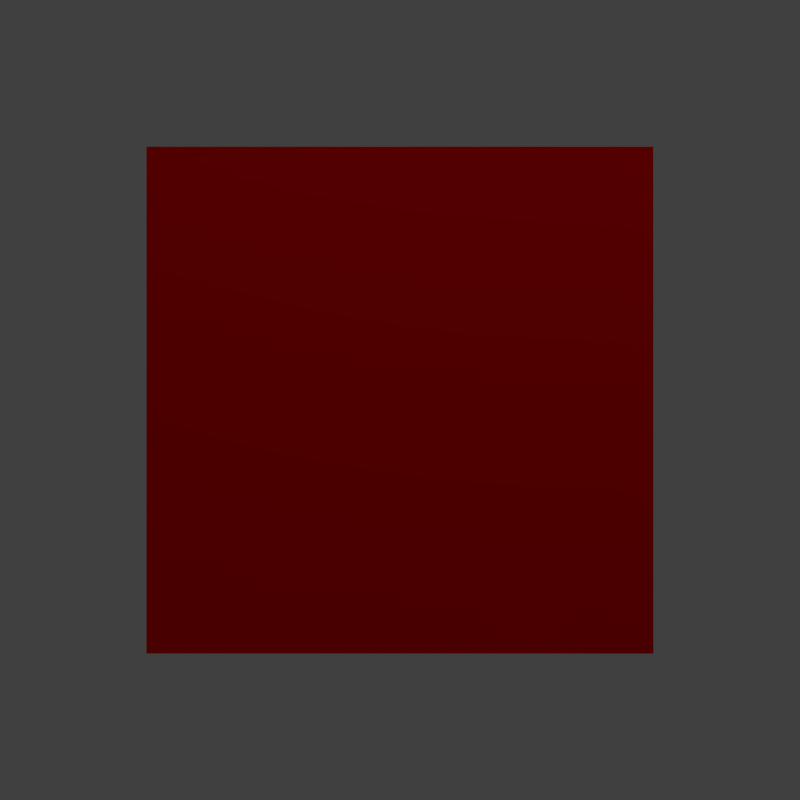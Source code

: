 # Source: load_icon.blend  (saved by Blender 2.71.0; exported with 4.5.12 LTS)
import bpy
from mathutils import Matrix  # noqa: F401  (used for matrix-valued properties, if any)

bpy.ops.wm.read_factory_settings(use_empty=True)
scene = bpy.context.scene
scene.name = 'Scene'

# ---- collections
col_collection_1 = bpy.data.collections.new('Collection 1'); scene.collection.children.link(col_collection_1)

# ---- materials (node trees are filled in below, after node groups)
mat_material_001 = bpy.data.materials.new('Material.001')
mat_material_001.alpha_threshold = 0.0
mat_material_001.use_transparent_shadow = False
mat_material_001.diffuse_color = (0.0, 0.0, 1.0, 1.0)
mat_material_001.roughness = 0.5
mat_material_001.line_color = (0.0, 0.0, 0.0, 1.0)
mat_material_002 = bpy.data.materials.new('Material.002')
mat_material_002.alpha_threshold = 0.0
mat_material_002.use_transparent_shadow = False
mat_material_002.diffuse_color = (1.0, 0.0, 0.0, 1.0)
mat_material_002.roughness = 0.5
mat_material_002.line_color = (0.0, 0.0, 0.0, 1.0)
mat_material_003 = bpy.data.materials.new('Material.003')
mat_material_003.alpha_threshold = 0.0
mat_material_003.use_transparent_shadow = False
mat_material_003.diffuse_color = (0.0, 1.0, 0.0, 1.0)
mat_material_003.roughness = 0.5
mat_material_003.line_color = (0.0, 0.0, 0.0, 1.0)
mat_material_004 = bpy.data.materials.new('Material.004')
mat_material_004.alpha_threshold = 0.0
mat_material_004.use_transparent_shadow = False
mat_material_004.diffuse_color = (1.0, 1.0, 0.0, 1.0)
mat_material_004.roughness = 0.5
mat_material_004.line_color = (0.0, 0.0, 0.0, 1.0)
mat_material_005 = bpy.data.materials.new('Material.005')
mat_material_005.alpha_threshold = 0.0
mat_material_005.use_transparent_shadow = False
mat_material_005.diffuse_color = (0.0, 1.0, 1.0, 1.0)
mat_material_005.roughness = 0.5
mat_material_005.line_color = (0.0, 0.0, 0.0, 1.0)

# ---- material node trees

# ---- world
world_world = bpy.data.worlds.new('World'); scene.world = world_world
world_world.color = (0.05088, 0.05088, 0.05088)
world_world.use_sun_shadow = False
world_world.sun_shadow_jitter_overblur = 0.0
world_world.cycles.sampling_method = 'MANUAL'
world_world.cycles.sample_map_resolution = 256

# ---- cameras
cam_camera = bpy.data.cameras.new('Camera')
cam_camera.clip_end = 100.0
cam_camera.lens = 35.0
cam_camera.sensor_width = 32.0
cam_camera.sensor_height = 18.0
cam_camera.ortho_scale = 7.314
cam_camera.dof.focus_distance = 0.0
cam_camera.dof.aperture_fstop = 128.0

# ---- lights
light_lamp = bpy.data.lights.new('Lamp', 'POINT')
light_lamp.transmission_factor = 0.0
light_lamp.cutoff_distance = 30.0
light_lamp.energy = 100.0
light_lamp.shadow_buffer_clip_start = 1.001
light_lamp.shadow_soft_size = 0.1
light_lamp.shadow_maximum_resolution = 0.006
light_lamp.use_absolute_resolution = True
light_lamp.cycles.use_multiple_importance_sampling = False

# ---- meshes
me_cube = bpy.data.meshes.new('Cube')
me_cube.from_pydata([(1.0, 1.0, -1.0), (1.0, -1.0, -1.0), (-1.0, -1.0, -1.0), (-1.0, 1.0, -1.0), (1.0, 1.0, 1.0), (1.0, -1.0, 1.0), (-1.0, -1.0, 1.0), (-1.0, 1.0, 1.0)], [], [(0, 1, 2, 3), (4, 7, 6, 5), (0, 4, 5, 1), (1, 5, 6, 2), (2, 6, 7, 3), (4, 0, 3, 7)])
me_cube.polygons.foreach_set('material_index', [0, 0, 3, 1, 2, 4])
me_cube.materials.append(mat_material_001)
me_cube.materials.append(mat_material_002)
me_cube.materials.append(mat_material_003)
me_cube.materials.append(mat_material_004)
me_cube.materials.append(mat_material_005)
me_cube.use_remesh_preserve_volume = False
me_cube.use_remesh_preserve_attributes = False
me_cube.use_mirror_vertex_groups = False
me_cube.update()

# ---- objects
ob_cube = bpy.data.objects.new('Cube', me_cube)
ob_lamp = bpy.data.objects.new('Lamp', light_lamp)
ob_camera = bpy.data.objects.new('Camera', cam_camera)

# ---- transforms, parenting, visibility, modifiers, constraints
ob_cube.location = (0.0, 0.0, 0.0)
ob_cube.rotation_euler = (3.142, 8.782e-07, -3.142)
ob_cube.lock_rotations_4d = False
ob_cube.empty_display_type = 'ARROWS'
ob_cube.lineart.crease_threshold = 0.0
ob_lamp.location = (0.8324, -3.752, 5.904)
ob_lamp.rotation_euler = (0.6503, 0.05522, 1.866)
ob_lamp.lock_rotations_4d = False
ob_lamp.empty_display_type = 'ARROWS'
ob_lamp.color = (0.0, 0.0, 0.0, 0.0)
ob_lamp.lineart.crease_threshold = 0.0
ob_camera.location = (0.0, -4.452, -2.824e-07)
ob_camera.rotation_euler = (1.571, -0.0, 0.0)
ob_camera.lock_rotations_4d = False
ob_camera.empty_display_type = 'ARROWS'
ob_camera.color = (0.0, 0.0, 0.0, 0.0)
ob_camera.display_type = 'WIRE'
ob_camera.lineart.crease_threshold = 0.0

# ---- collection membership
col_collection_1.objects.link(ob_cube)
col_collection_1.objects.link(ob_lamp)
col_collection_1.objects.link(ob_camera)

# ---- scene / render settings (as saved in the file)
scene.camera = ob_camera
scene.frame_start = 1; scene.frame_end = 19; scene.frame_set(20)
scene.render.engine = 'BLENDER_EEVEE_NEXT'
scene.render.resolution_x = 128
scene.render.resolution_y = 128
scene.render.fps = 4
scene.render.dither_intensity = 0.0
scene.render.film_transparent = True
scene.cycles.use_denoising = False
scene.cycles.samples = 10
scene.cycles.sampling_pattern = 'TABULATED_SOBOL'
scene.cycles.light_sampling_threshold = 0.0
scene.cycles.use_adaptive_sampling = False
scene.cycles.use_light_tree = False
scene.cycles.blur_glossy = 0.0
scene.cycles.volume_bounces = 1
scene.cycles.pixel_filter_type = 'GAUSSIAN'
scene.cycles.sample_clamp_indirect = 0.0
scene.view_settings.view_transform = 'Standard'
bpy.context.view_layer.update()
